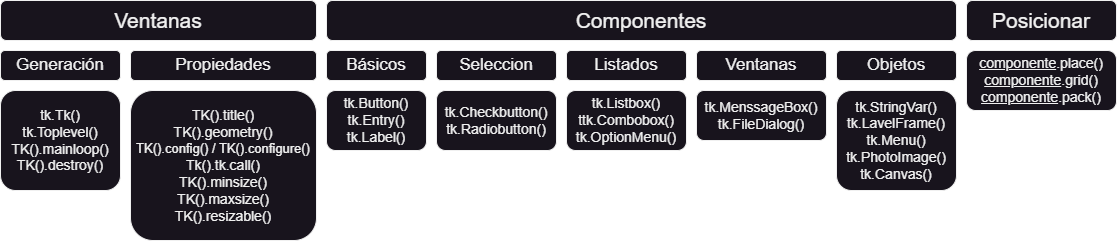

The diagram above was exported from draw.io. Its source (the exported page's mxGraphModel, read from the mxfile embedded in the PNG):
<mxGraphModel dx="1036" dy="606" grid="1" gridSize="10" guides="1" tooltips="1" connect="1" arrows="1" fold="1" page="1" pageScale="1" pageWidth="827" pageHeight="1169" math="0" shadow="0">
  <root>
    <mxCell id="0" />
    <mxCell id="1" parent="0" />
    <mxCell id="8SULdAXCfoJ7xw-FfuWj-1" value="TK().title()&lt;br style=&quot;font-size: 14px;&quot;&gt;TK().geometry()&lt;br&gt;&lt;font style=&quot;font-size: 13px;&quot;&gt;TK().config() / TK().configure()&lt;/font&gt;&lt;br style=&quot;font-size: 14px;&quot;&gt;Tk().tk.call()&lt;br&gt;TK().minsize()&lt;br style=&quot;font-size: 14px;&quot;&gt;TK().maxsize()&lt;br style=&quot;font-size: 14px;&quot;&gt;TK().resizable()" style="rounded=1;whiteSpace=wrap;html=1;fontSize=14;" parent="1" vertex="1">
      <mxGeometry x="134" y="130" width="186" height="150" as="geometry" />
    </mxCell>
    <mxCell id="8SULdAXCfoJ7xw-FfuWj-2" value="tk.Checkbutton()&lt;br style=&quot;font-size: 14px;&quot;&gt;tk.Radiobutton()" style="rounded=1;whiteSpace=wrap;html=1;fontSize=14;" parent="1" vertex="1">
      <mxGeometry x="440" y="130" width="120" height="60" as="geometry" />
    </mxCell>
    <mxCell id="8SULdAXCfoJ7xw-FfuWj-3" value="tk.Tk()&lt;br&gt;tk.Toplevel()&lt;br style=&quot;font-size: 14px;&quot;&gt;TK().mainloop()&lt;br&gt;TK().destroy()" style="rounded=1;whiteSpace=wrap;html=1;fontSize=14;" parent="1" vertex="1">
      <mxGeometry x="4" y="130" width="120" height="100" as="geometry" />
    </mxCell>
    <mxCell id="8SULdAXCfoJ7xw-FfuWj-4" value="tk.Button()&lt;br style=&quot;font-size: 14px;&quot;&gt;tk.Entry()&lt;br style=&quot;font-size: 14px;&quot;&gt;tk.Label()" style="rounded=1;whiteSpace=wrap;html=1;fontSize=14;" parent="1" vertex="1">
      <mxGeometry x="330" y="130" width="100" height="60" as="geometry" />
    </mxCell>
    <mxCell id="8SULdAXCfoJ7xw-FfuWj-5" value="tk.Listbox()&lt;br style=&quot;font-size: 14px;&quot;&gt;ttk.Combobox()&lt;br style=&quot;font-size: 14px;&quot;&gt;tk.OptionMenu()" style="rounded=1;whiteSpace=wrap;html=1;fontSize=14;" parent="1" vertex="1">
      <mxGeometry x="570" y="130" width="120" height="60" as="geometry" />
    </mxCell>
    <mxCell id="8SULdAXCfoJ7xw-FfuWj-6" value="Componentes" style="rounded=1;whiteSpace=wrap;html=1;fontSize=21;" parent="1" vertex="1">
      <mxGeometry x="330" y="40" width="630" height="40" as="geometry" />
    </mxCell>
    <mxCell id="8SULdAXCfoJ7xw-FfuWj-7" value="Seleccion" style="rounded=1;whiteSpace=wrap;html=1;fontSize=17;" parent="1" vertex="1">
      <mxGeometry x="440" y="90" width="120" height="30" as="geometry" />
    </mxCell>
    <mxCell id="8SULdAXCfoJ7xw-FfuWj-8" value="Listados" style="rounded=1;whiteSpace=wrap;html=1;fontSize=17;" parent="1" vertex="1">
      <mxGeometry x="570" y="90" width="120" height="30" as="geometry" />
    </mxCell>
    <mxCell id="8SULdAXCfoJ7xw-FfuWj-9" value="Básicos" style="rounded=1;whiteSpace=wrap;html=1;fontSize=17;" parent="1" vertex="1">
      <mxGeometry x="330" y="90" width="100" height="30" as="geometry" />
    </mxCell>
    <mxCell id="8SULdAXCfoJ7xw-FfuWj-10" value="Generación" style="rounded=1;whiteSpace=wrap;html=1;fontSize=17;" parent="1" vertex="1">
      <mxGeometry x="4" y="90" width="120" height="30" as="geometry" />
    </mxCell>
    <mxCell id="8SULdAXCfoJ7xw-FfuWj-11" value="Propiedades" style="rounded=1;whiteSpace=wrap;html=1;fontSize=17;" parent="1" vertex="1">
      <mxGeometry x="134" y="90" width="186" height="30" as="geometry" />
    </mxCell>
    <mxCell id="8SULdAXCfoJ7xw-FfuWj-12" value="Ventanas" style="rounded=1;whiteSpace=wrap;html=1;fontSize=21;" parent="1" vertex="1">
      <mxGeometry x="4" y="40" width="316" height="40" as="geometry" />
    </mxCell>
    <mxCell id="8SULdAXCfoJ7xw-FfuWj-13" value="&lt;u&gt;componente&lt;/u&gt;.place()&lt;br style=&quot;font-size: 14px;&quot;&gt;&lt;u&gt;componente&lt;/u&gt;.grid()&lt;br style=&quot;font-size: 14px;&quot;&gt;&lt;u&gt;componente&lt;/u&gt;.pack()" style="rounded=1;whiteSpace=wrap;html=1;fontSize=14;" parent="1" vertex="1">
      <mxGeometry x="970" y="90" width="150" height="60" as="geometry" />
    </mxCell>
    <mxCell id="8SULdAXCfoJ7xw-FfuWj-14" value="Posicionar" style="rounded=1;whiteSpace=wrap;html=1;fontSize=21;" parent="1" vertex="1">
      <mxGeometry x="970" y="40" width="150" height="40" as="geometry" />
    </mxCell>
    <mxCell id="4qN57Y6PW9UjUZlsIXMR-10" value="tk.StringVar()&lt;br&gt;tk.LavelFrame()&lt;br&gt;tk.Menu()&lt;br&gt;tk.PhotoImage()&lt;br&gt;tk.Canvas()" style="rounded=1;whiteSpace=wrap;html=1;fontSize=14;" parent="1" vertex="1">
      <mxGeometry x="840" y="130" width="120" height="100" as="geometry" />
    </mxCell>
    <mxCell id="4qN57Y6PW9UjUZlsIXMR-11" value="Objetos" style="rounded=1;whiteSpace=wrap;html=1;fontSize=17;" parent="1" vertex="1">
      <mxGeometry x="840" y="90" width="120" height="30" as="geometry" />
    </mxCell>
    <mxCell id="QwoTloSlHpQfBnKsV3rN-1" value="tk.MenssageBox()&lt;br&gt;tk.FileDialog()" style="rounded=1;whiteSpace=wrap;html=1;fontSize=14;" parent="1" vertex="1">
      <mxGeometry x="700" y="130" width="130" height="50" as="geometry" />
    </mxCell>
    <mxCell id="QwoTloSlHpQfBnKsV3rN-2" value="Ventanas" style="rounded=1;whiteSpace=wrap;html=1;fontSize=17;" parent="1" vertex="1">
      <mxGeometry x="700" y="90" width="130" height="30" as="geometry" />
    </mxCell>
  </root>
</mxGraphModel>